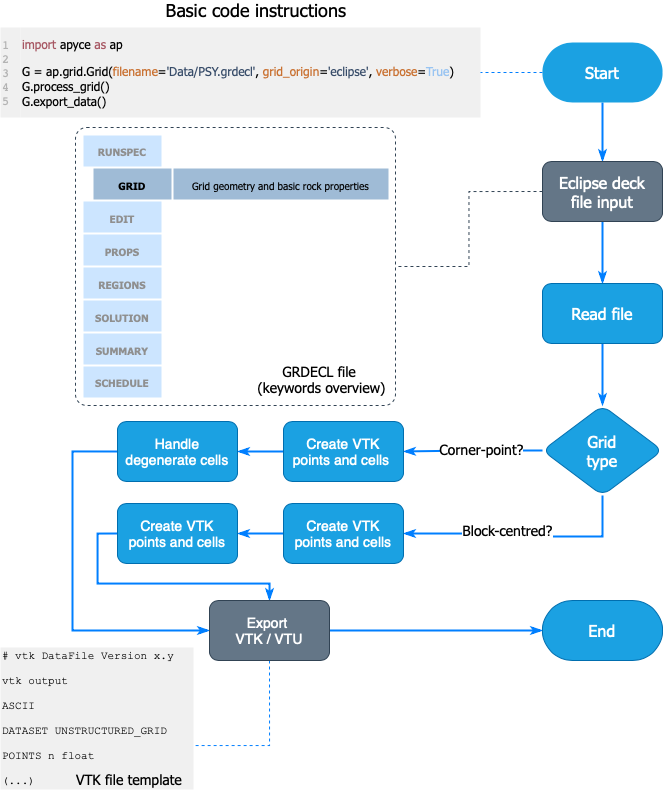

The diagram above was exported from draw.io. Its source (the exported page's mxGraphModel, read from the mxfile embedded in the PNG):
<mxGraphModel dx="1211" dy="836" grid="0" gridSize="10" guides="1" tooltips="1" connect="1" arrows="1" fold="1" page="1" pageScale="1" pageWidth="850" pageHeight="1100" math="0" shadow="0">
  <root>
    <mxCell id="0" />
    <mxCell id="1" parent="0" />
    <mxCell id="ZgSX-38ojtTyET3UnihK-3" value="" style="group" vertex="1" connectable="0" parent="1">
      <mxGeometry x="107" y="59" width="480" height="90" as="geometry" />
    </mxCell>
    <mxCell id="ZgSX-38ojtTyET3UnihK-1" value="&lt;pre&gt;&lt;font face=&quot;Tahoma&quot;&gt;&lt;font color=&quot;#a75763&quot;&gt;import&lt;/font&gt; apyce &lt;font color=&quot;#a75763&quot;&gt;as&lt;/font&gt; ap&lt;/font&gt;&lt;/pre&gt;&lt;pre&gt;&lt;font face=&quot;Tahoma&quot;&gt;G = ap.grid.Grid(&lt;font color=&quot;#c97131&quot;&gt;filename&lt;/font&gt;=&lt;font color=&quot;#364b68&quot;&gt;'Data/PSY.grdecl'&lt;/font&gt;, &lt;font color=&quot;#c97131&quot;&gt;grid_origin&lt;/font&gt;=&lt;font color=&quot;#364b68&quot;&gt;'eclipse'&lt;/font&gt;, &lt;font color=&quot;#c97131&quot;&gt;verbose&lt;/font&gt;=&lt;font color=&quot;#98c4f2&quot;&gt;True&lt;/font&gt;)&lt;br&gt;&lt;/font&gt;&lt;font face=&quot;Tahoma&quot;&gt;G.process_grid()&lt;br&gt;&lt;/font&gt;&lt;font face=&quot;Tahoma&quot;&gt;G.export_data()&lt;/font&gt;&lt;/pre&gt;" style="rounded=0;whiteSpace=wrap;html=1;align=left;fillColor=#F0F0F0;strokeColor=none;" vertex="1" parent="ZgSX-38ojtTyET3UnihK-3">
      <mxGeometry x="20" width="460" height="90" as="geometry" />
    </mxCell>
    <mxCell id="ZgSX-38ojtTyET3UnihK-2" value="&lt;pre&gt;&lt;font color=&quot;#b3b3b3&quot;&gt;1&lt;br&gt;2&lt;br&gt;3&lt;br&gt;4&lt;br&gt;5&lt;/font&gt;&lt;/pre&gt;" style="rounded=0;whiteSpace=wrap;html=1;fillColor=#F0F0F0;strokeColor=none;align=left;" vertex="1" parent="ZgSX-38ojtTyET3UnihK-3">
      <mxGeometry width="20" height="90" as="geometry" />
    </mxCell>
    <mxCell id="ZgSX-38ojtTyET3UnihK-4" value="&lt;font style=&quot;font-size: 18px&quot; face=&quot;Tahoma&quot;&gt;Basic code instructions&lt;/font&gt;" style="text;html=1;strokeColor=none;fillColor=none;align=center;verticalAlign=middle;whiteSpace=wrap;rounded=0;" vertex="1" parent="1">
      <mxGeometry x="252.5" y="32" width="220" height="20" as="geometry" />
    </mxCell>
    <mxCell id="ZgSX-38ojtTyET3UnihK-6" style="edgeStyle=orthogonalEdgeStyle;rounded=0;orthogonalLoop=1;jettySize=auto;html=1;exitX=0;exitY=0.5;exitDx=0;exitDy=0;dashed=1;endArrow=none;endFill=0;strokeWidth=1;strokeColor=#007FFF;entryX=1;entryY=0.5;entryDx=0;entryDy=0;" edge="1" parent="1" source="ZgSX-38ojtTyET3UnihK-5" target="ZgSX-38ojtTyET3UnihK-1">
      <mxGeometry relative="1" as="geometry">
        <mxPoint x="505" y="155" as="targetPoint" />
      </mxGeometry>
    </mxCell>
    <mxCell id="ZgSX-38ojtTyET3UnihK-7" style="edgeStyle=orthogonalEdgeStyle;rounded=0;orthogonalLoop=1;jettySize=auto;html=1;exitX=0.5;exitY=1;exitDx=0;exitDy=0;endArrow=classicThin;endFill=1;strokeColor=#007FFF;strokeWidth=2;" edge="1" parent="1" source="ZgSX-38ojtTyET3UnihK-5" target="ZgSX-38ojtTyET3UnihK-8">
      <mxGeometry relative="1" as="geometry">
        <mxPoint x="709" y="187" as="targetPoint" />
      </mxGeometry>
    </mxCell>
    <mxCell id="ZgSX-38ojtTyET3UnihK-5" value="&lt;font face=&quot;Tahoma&quot; style=&quot;font-size: 16px&quot;&gt;Start&lt;/font&gt;" style="rounded=1;whiteSpace=wrap;html=1;fillColor=#1ba1e2;arcSize=50;fontColor=#ffffff;strokeColor=none;" vertex="1" parent="1">
      <mxGeometry x="649" y="74" width="120" height="60" as="geometry" />
    </mxCell>
    <mxCell id="ZgSX-38ojtTyET3UnihK-10" value="" style="edgeStyle=orthogonalEdgeStyle;rounded=0;orthogonalLoop=1;jettySize=auto;html=1;endArrow=classicThin;endFill=1;strokeColor=#007FFF;strokeWidth=2;" edge="1" parent="1" source="ZgSX-38ojtTyET3UnihK-8" target="ZgSX-38ojtTyET3UnihK-9">
      <mxGeometry relative="1" as="geometry" />
    </mxCell>
    <mxCell id="ZgSX-38ojtTyET3UnihK-37" style="edgeStyle=orthogonalEdgeStyle;rounded=0;orthogonalLoop=1;jettySize=auto;html=1;exitX=0;exitY=0.5;exitDx=0;exitDy=0;fontFamily=Tahoma;fontColor=#000000;endArrow=none;endFill=0;strokeWidth=1;strokeColor=#314354;dashed=1;" edge="1" parent="1" source="ZgSX-38ojtTyET3UnihK-8" target="ZgSX-38ojtTyET3UnihK-36">
      <mxGeometry relative="1" as="geometry" />
    </mxCell>
    <mxCell id="ZgSX-38ojtTyET3UnihK-8" value="&lt;font style=&quot;font-size: 16px&quot; face=&quot;Tahoma&quot;&gt;Eclipse deck&lt;br&gt;file input&lt;/font&gt;" style="rounded=1;whiteSpace=wrap;html=1;fillColor=#647687;strokeColor=#314354;fontColor=#ffffff;" vertex="1" parent="1">
      <mxGeometry x="649" y="193" width="120" height="60" as="geometry" />
    </mxCell>
    <mxCell id="ZgSX-38ojtTyET3UnihK-12" value="" style="edgeStyle=orthogonalEdgeStyle;rounded=0;orthogonalLoop=1;jettySize=auto;html=1;endArrow=classicThin;endFill=1;strokeColor=#007FFF;strokeWidth=2;" edge="1" parent="1" source="ZgSX-38ojtTyET3UnihK-9" target="ZgSX-38ojtTyET3UnihK-11">
      <mxGeometry relative="1" as="geometry" />
    </mxCell>
    <mxCell id="ZgSX-38ojtTyET3UnihK-9" value="&lt;font style=&quot;font-size: 16px&quot; face=&quot;Tahoma&quot;&gt;Read file&lt;/font&gt;" style="whiteSpace=wrap;html=1;rounded=1;fontColor=#ffffff;strokeColor=#006EAF;fillColor=#1ba1e2;" vertex="1" parent="1">
      <mxGeometry x="649" y="315" width="120" height="60" as="geometry" />
    </mxCell>
    <mxCell id="ZgSX-38ojtTyET3UnihK-14" value="" style="edgeStyle=orthogonalEdgeStyle;rounded=0;orthogonalLoop=1;jettySize=auto;html=1;endArrow=classicThin;endFill=1;strokeColor=#007FFF;strokeWidth=2;" edge="1" parent="1" source="ZgSX-38ojtTyET3UnihK-11" target="ZgSX-38ojtTyET3UnihK-13">
      <mxGeometry relative="1" as="geometry" />
    </mxCell>
    <mxCell id="ZgSX-38ojtTyET3UnihK-40" value="&lt;font style=&quot;font-size: 14px&quot;&gt;Corner-point?&lt;/font&gt;" style="edgeLabel;html=1;align=center;verticalAlign=middle;resizable=0;points=[];fontFamily=Tahoma;fontColor=#000000;" vertex="1" connectable="0" parent="ZgSX-38ojtTyET3UnihK-14">
      <mxGeometry x="-0.275" relative="1" as="geometry">
        <mxPoint x="-11" y="-2" as="offset" />
      </mxGeometry>
    </mxCell>
    <mxCell id="ZgSX-38ojtTyET3UnihK-16" value="" style="edgeStyle=orthogonalEdgeStyle;rounded=0;orthogonalLoop=1;jettySize=auto;html=1;endArrow=classicThin;endFill=1;strokeWidth=2;entryX=1;entryY=0.5;entryDx=0;entryDy=0;strokeColor=#007FFF;" edge="1" parent="1" source="ZgSX-38ojtTyET3UnihK-11" target="ZgSX-38ojtTyET3UnihK-15">
      <mxGeometry relative="1" as="geometry">
        <Array as="points">
          <mxPoint x="709" y="568" />
          <mxPoint x="609" y="568" />
        </Array>
      </mxGeometry>
    </mxCell>
    <mxCell id="ZgSX-38ojtTyET3UnihK-42" value="&lt;font style=&quot;font-size: 14px&quot;&gt;Block-centred?&lt;/font&gt;" style="edgeLabel;html=1;align=center;verticalAlign=middle;resizable=0;points=[];fontFamily=Tahoma;fontColor=#000000;" vertex="1" connectable="0" parent="ZgSX-38ojtTyET3UnihK-16">
      <mxGeometry x="0.2505" y="-2" relative="1" as="geometry">
        <mxPoint x="12" y="-2" as="offset" />
      </mxGeometry>
    </mxCell>
    <mxCell id="ZgSX-38ojtTyET3UnihK-11" value="&lt;font face=&quot;Tahoma&quot; style=&quot;font-size: 16px&quot;&gt;Grid &lt;br&gt;type&lt;/font&gt;" style="rhombus;whiteSpace=wrap;html=1;rounded=1;fontColor=#ffffff;strokeColor=#006EAF;fillColor=#1ba1e2;" vertex="1" parent="1">
      <mxGeometry x="649" y="437" width="120" height="90" as="geometry" />
    </mxCell>
    <mxCell id="ZgSX-38ojtTyET3UnihK-52" value="" style="edgeStyle=orthogonalEdgeStyle;rounded=0;orthogonalLoop=1;jettySize=auto;html=1;fontFamily=Tahoma;fontColor=#000000;endArrow=classicThin;endFill=1;strokeColor=#007FFF;strokeWidth=2;" edge="1" parent="1" source="ZgSX-38ojtTyET3UnihK-13" target="ZgSX-38ojtTyET3UnihK-51">
      <mxGeometry relative="1" as="geometry" />
    </mxCell>
    <mxCell id="ZgSX-38ojtTyET3UnihK-13" value="&lt;font style=&quot;font-size: 14px&quot;&gt;Create&amp;nbsp;VTK&lt;br&gt;points and cells&amp;nbsp;&lt;/font&gt;" style="whiteSpace=wrap;html=1;rounded=1;fontColor=#ffffff;strokeColor=#006EAF;fillColor=#1ba1e2;" vertex="1" parent="1">
      <mxGeometry x="390" y="453" width="120" height="60" as="geometry" />
    </mxCell>
    <mxCell id="ZgSX-38ojtTyET3UnihK-56" value="" style="edgeStyle=orthogonalEdgeStyle;rounded=0;orthogonalLoop=1;jettySize=auto;html=1;fontFamily=Tahoma;fontColor=#000000;endArrow=classicThin;endFill=1;strokeColor=#007FFF;strokeWidth=2;" edge="1" parent="1" source="ZgSX-38ojtTyET3UnihK-15" target="ZgSX-38ojtTyET3UnihK-55">
      <mxGeometry relative="1" as="geometry" />
    </mxCell>
    <mxCell id="ZgSX-38ojtTyET3UnihK-15" value="&lt;font style=&quot;font-size: 14px&quot;&gt;Create VTK&lt;br&gt;points and cells&lt;/font&gt;" style="whiteSpace=wrap;html=1;rounded=1;fontColor=#ffffff;strokeColor=#006EAF;fillColor=#1ba1e2;" vertex="1" parent="1">
      <mxGeometry x="390" y="535" width="120" height="60" as="geometry" />
    </mxCell>
    <mxCell id="ZgSX-38ojtTyET3UnihK-39" value="" style="group" vertex="1" connectable="0" parent="1">
      <mxGeometry x="182" y="159" width="335.5" height="278" as="geometry" />
    </mxCell>
    <mxCell id="ZgSX-38ojtTyET3UnihK-19" value="&lt;div&gt;&lt;font size=&quot;1&quot;&gt;&lt;span&gt;RUNSPEC&lt;/span&gt;&lt;/font&gt;&lt;/div&gt;" style="rounded=0;whiteSpace=wrap;html=1;strokeColor=none;align=center;fontStyle=1;fontFamily=Tahoma;fillColor=#CCE5FF;fontColor=#8F8F8F;" vertex="1" parent="ZgSX-38ojtTyET3UnihK-39">
      <mxGeometry x="8" y="8" width="78" height="31" as="geometry" />
    </mxCell>
    <mxCell id="ZgSX-38ojtTyET3UnihK-20" value="&lt;div&gt;&lt;font size=&quot;1&quot;&gt;&lt;span style=&quot;font-weight: normal&quot;&gt;Grid geometry and basic rock properties&lt;/span&gt;&lt;/font&gt;&lt;/div&gt;" style="rounded=0;whiteSpace=wrap;html=1;strokeColor=none;align=center;fontStyle=1;fontFamily=Tahoma;fillColor=#9FBBD6;" vertex="1" parent="ZgSX-38ojtTyET3UnihK-39">
      <mxGeometry x="98" y="41" width="215" height="31" as="geometry" />
    </mxCell>
    <mxCell id="ZgSX-38ojtTyET3UnihK-21" value="&lt;div&gt;&lt;font size=&quot;1&quot;&gt;&lt;span&gt;GRID&lt;/span&gt;&lt;/font&gt;&lt;/div&gt;" style="rounded=0;whiteSpace=wrap;html=1;strokeColor=none;align=center;fontStyle=1;fontFamily=Tahoma;fillColor=#9FBBD6;" vertex="1" parent="ZgSX-38ojtTyET3UnihK-39">
      <mxGeometry x="18" y="41" width="78" height="31" as="geometry" />
    </mxCell>
    <mxCell id="ZgSX-38ojtTyET3UnihK-22" value="&lt;div&gt;&lt;font size=&quot;1&quot;&gt;&lt;span&gt;EDIT&lt;/span&gt;&lt;/font&gt;&lt;/div&gt;" style="rounded=0;whiteSpace=wrap;html=1;strokeColor=none;align=center;fontStyle=1;fontFamily=Tahoma;fillColor=#CCE5FF;fontColor=#8F8F8F;" vertex="1" parent="ZgSX-38ojtTyET3UnihK-39">
      <mxGeometry x="8" y="74" width="78" height="31" as="geometry" />
    </mxCell>
    <mxCell id="ZgSX-38ojtTyET3UnihK-24" value="&lt;div&gt;&lt;font size=&quot;1&quot;&gt;&lt;span&gt;PROPS&lt;/span&gt;&lt;/font&gt;&lt;/div&gt;" style="rounded=0;whiteSpace=wrap;html=1;strokeColor=none;align=center;fontStyle=1;fontFamily=Tahoma;fillColor=#CCE5FF;fontColor=#8F8F8F;" vertex="1" parent="ZgSX-38ojtTyET3UnihK-39">
      <mxGeometry x="8" y="107" width="78" height="31" as="geometry" />
    </mxCell>
    <mxCell id="ZgSX-38ojtTyET3UnihK-25" value="&lt;div&gt;&lt;font size=&quot;1&quot;&gt;&lt;span&gt;REGIONS&lt;/span&gt;&lt;/font&gt;&lt;/div&gt;" style="rounded=0;whiteSpace=wrap;html=1;strokeColor=none;align=center;fontStyle=1;fontFamily=Tahoma;fillColor=#CCE5FF;fontColor=#8F8F8F;" vertex="1" parent="ZgSX-38ojtTyET3UnihK-39">
      <mxGeometry x="8" y="140" width="78" height="31" as="geometry" />
    </mxCell>
    <mxCell id="ZgSX-38ojtTyET3UnihK-26" value="&lt;div&gt;&lt;font size=&quot;1&quot;&gt;&lt;span&gt;SOLUTION&lt;/span&gt;&lt;/font&gt;&lt;/div&gt;" style="rounded=0;whiteSpace=wrap;html=1;strokeColor=none;align=center;fontStyle=1;fontFamily=Tahoma;fillColor=#CCE5FF;fontColor=#8F8F8F;" vertex="1" parent="ZgSX-38ojtTyET3UnihK-39">
      <mxGeometry x="8" y="173" width="78" height="31" as="geometry" />
    </mxCell>
    <mxCell id="ZgSX-38ojtTyET3UnihK-27" value="&lt;div&gt;&lt;font size=&quot;1&quot;&gt;&lt;span&gt;SUMMARY&lt;/span&gt;&lt;/font&gt;&lt;/div&gt;" style="rounded=0;whiteSpace=wrap;html=1;strokeColor=none;align=center;fontStyle=1;fontFamily=Tahoma;fillColor=#CCE5FF;fontColor=#8F8F8F;" vertex="1" parent="ZgSX-38ojtTyET3UnihK-39">
      <mxGeometry x="8" y="206" width="78" height="31" as="geometry" />
    </mxCell>
    <mxCell id="ZgSX-38ojtTyET3UnihK-36" value="" style="rounded=1;whiteSpace=wrap;html=1;dashed=1;fontFamily=Tahoma;fontColor=#000000;fillColor=none;align=center;arcSize=4;strokeColor=#314354;" vertex="1" parent="ZgSX-38ojtTyET3UnihK-39">
      <mxGeometry width="320" height="278" as="geometry" />
    </mxCell>
    <mxCell id="ZgSX-38ojtTyET3UnihK-28" value="&lt;div&gt;&lt;font size=&quot;1&quot;&gt;&lt;span&gt;SCHEDULE&lt;/span&gt;&lt;/font&gt;&lt;/div&gt;" style="rounded=0;whiteSpace=wrap;html=1;strokeColor=none;align=center;fontStyle=1;fontFamily=Tahoma;fillColor=#CCE5FF;fontColor=#8F8F8F;" vertex="1" parent="ZgSX-38ojtTyET3UnihK-39">
      <mxGeometry x="8" y="239" width="78" height="31" as="geometry" />
    </mxCell>
    <mxCell id="ZgSX-38ojtTyET3UnihK-38" value="&lt;font face=&quot;Tahoma&quot; style=&quot;font-size: 14px&quot;&gt;GRDECL file &lt;br&gt;(keywords overview)&lt;/font&gt;" style="text;html=1;strokeColor=none;fillColor=none;align=center;verticalAlign=middle;whiteSpace=wrap;rounded=0;" vertex="1" parent="ZgSX-38ojtTyET3UnihK-39">
      <mxGeometry x="157" y="242" width="178.5" height="20" as="geometry" />
    </mxCell>
    <mxCell id="ZgSX-38ojtTyET3UnihK-59" style="edgeStyle=orthogonalEdgeStyle;rounded=0;orthogonalLoop=1;jettySize=auto;html=1;exitX=0;exitY=0.5;exitDx=0;exitDy=0;entryX=0;entryY=0.5;entryDx=0;entryDy=0;fontFamily=Tahoma;fontColor=#000000;endArrow=classicThin;endFill=1;strokeColor=#007FFF;strokeWidth=2;" edge="1" parent="1" source="ZgSX-38ojtTyET3UnihK-51" target="ZgSX-38ojtTyET3UnihK-57">
      <mxGeometry relative="1" as="geometry">
        <Array as="points">
          <mxPoint x="179" y="483" />
          <mxPoint x="179" y="662" />
        </Array>
      </mxGeometry>
    </mxCell>
    <mxCell id="ZgSX-38ojtTyET3UnihK-51" value="&lt;font style=&quot;font-size: 14px&quot;&gt;Handle&lt;br&gt;degenerate cells&lt;/font&gt;" style="whiteSpace=wrap;html=1;rounded=1;fontColor=#ffffff;strokeColor=#006EAF;fillColor=#1ba1e2;" vertex="1" parent="1">
      <mxGeometry x="224" y="453" width="120" height="60" as="geometry" />
    </mxCell>
    <mxCell id="ZgSX-38ojtTyET3UnihK-58" style="edgeStyle=orthogonalEdgeStyle;rounded=0;orthogonalLoop=1;jettySize=auto;html=1;exitX=0;exitY=0.5;exitDx=0;exitDy=0;entryX=0.5;entryY=0;entryDx=0;entryDy=0;fontFamily=Tahoma;fontColor=#000000;endArrow=classicThin;endFill=1;strokeColor=#007FFF;strokeWidth=2;" edge="1" parent="1" source="ZgSX-38ojtTyET3UnihK-55" target="ZgSX-38ojtTyET3UnihK-57">
      <mxGeometry relative="1" as="geometry">
        <Array as="points">
          <mxPoint x="204" y="565" />
          <mxPoint x="204" y="615" />
          <mxPoint x="376" y="615" />
        </Array>
      </mxGeometry>
    </mxCell>
    <mxCell id="ZgSX-38ojtTyET3UnihK-55" value="&lt;font style=&quot;font-size: 14px&quot;&gt;Create VTK&lt;br&gt;points and cells&lt;/font&gt;" style="whiteSpace=wrap;html=1;rounded=1;fontColor=#ffffff;strokeColor=#006EAF;fillColor=#1ba1e2;" vertex="1" parent="1">
      <mxGeometry x="224" y="535" width="120" height="60" as="geometry" />
    </mxCell>
    <mxCell id="ZgSX-38ojtTyET3UnihK-63" style="edgeStyle=orthogonalEdgeStyle;rounded=0;orthogonalLoop=1;jettySize=auto;html=1;fontFamily=Tahoma;fontColor=#000000;endArrow=none;endFill=0;strokeColor=#007FFF;strokeWidth=1;dashed=1;exitX=0.5;exitY=1;exitDx=0;exitDy=0;" edge="1" parent="1" source="ZgSX-38ojtTyET3UnihK-57" target="ZgSX-38ojtTyET3UnihK-61">
      <mxGeometry relative="1" as="geometry">
        <mxPoint x="157" y="709" as="sourcePoint" />
        <Array as="points">
          <mxPoint x="376" y="777" />
          <mxPoint x="157" y="777" />
        </Array>
      </mxGeometry>
    </mxCell>
    <mxCell id="ZgSX-38ojtTyET3UnihK-66" value="" style="edgeStyle=orthogonalEdgeStyle;rounded=0;orthogonalLoop=1;jettySize=auto;html=1;fontFamily=Tahoma;fontColor=#000000;endArrow=classicThin;endFill=1;strokeColor=#007FFF;strokeWidth=2;" edge="1" parent="1" source="ZgSX-38ojtTyET3UnihK-57" target="ZgSX-38ojtTyET3UnihK-65">
      <mxGeometry relative="1" as="geometry">
        <Array as="points">
          <mxPoint x="709" y="662" />
          <mxPoint x="709" y="681" />
        </Array>
      </mxGeometry>
    </mxCell>
    <mxCell id="ZgSX-38ojtTyET3UnihK-57" value="&lt;font style=&quot;font-size: 14px&quot;&gt;Export&amp;nbsp;&lt;br&gt;VTK / VTU&lt;/font&gt;" style="whiteSpace=wrap;html=1;rounded=1;fontColor=#ffffff;strokeColor=#314354;fillColor=#647687;" vertex="1" parent="1">
      <mxGeometry x="316" y="632" width="120" height="60" as="geometry" />
    </mxCell>
    <mxCell id="ZgSX-38ojtTyET3UnihK-61" value="&lt;pre style=&quot;font-size: 11px&quot;&gt;&lt;span style=&quot;white-space: normal&quot;&gt;&lt;font face=&quot;Courier New&quot; style=&quot;font-size: 11px&quot;&gt;# vtk DataFile Version x.y&lt;/font&gt;&lt;/span&gt;&lt;/pre&gt;&lt;pre style=&quot;font-size: 11px&quot;&gt;&lt;span style=&quot;white-space: normal&quot;&gt;&lt;font face=&quot;Courier New&quot; style=&quot;font-size: 11px&quot;&gt;vtk output&lt;/font&gt;&lt;/span&gt;&lt;/pre&gt;&lt;pre style=&quot;font-size: 11px&quot;&gt;&lt;span style=&quot;white-space: normal&quot;&gt;&lt;font face=&quot;Courier New&quot; style=&quot;font-size: 11px&quot;&gt;ASCII&lt;/font&gt;&lt;/span&gt;&lt;/pre&gt;&lt;pre style=&quot;font-size: 11px&quot;&gt;&lt;span style=&quot;white-space: normal&quot;&gt;&lt;font face=&quot;Courier New&quot; style=&quot;font-size: 11px&quot;&gt;DATASET UNSTRUCTURED_GRID&lt;/font&gt;&lt;/span&gt;&lt;/pre&gt;&lt;pre style=&quot;font-size: 11px&quot;&gt;&lt;span style=&quot;white-space: normal&quot;&gt;&lt;font face=&quot;Courier New&quot; style=&quot;font-size: 11px&quot;&gt;POINTS n float&lt;/font&gt;&lt;/span&gt;&lt;/pre&gt;&lt;pre style=&quot;font-size: 11px&quot;&gt;&lt;span style=&quot;white-space: normal&quot;&gt;&lt;font face=&quot;Courier New&quot; style=&quot;font-size: 11px&quot;&gt;(...)&lt;/font&gt;&lt;/span&gt;&lt;/pre&gt;" style="rounded=0;whiteSpace=wrap;html=1;align=left;fillColor=#F0F0F0;strokeColor=none;" vertex="1" parent="1">
      <mxGeometry x="107" y="679" width="193" height="142" as="geometry" />
    </mxCell>
    <mxCell id="ZgSX-38ojtTyET3UnihK-65" value="&lt;font face=&quot;Tahoma&quot; style=&quot;font-size: 16px&quot;&gt;End&lt;/font&gt;" style="rounded=1;whiteSpace=wrap;html=1;fontColor=#ffffff;strokeColor=#006EAF;fillColor=#1ba1e2;arcSize=50;" vertex="1" parent="1">
      <mxGeometry x="649" y="632" width="120" height="60" as="geometry" />
    </mxCell>
    <mxCell id="ZgSX-38ojtTyET3UnihK-69" value="&lt;font face=&quot;Tahoma&quot;&gt;&lt;span style=&quot;font-size: 14px&quot;&gt;VTK file template&lt;/span&gt;&lt;/font&gt;" style="text;html=1;strokeColor=none;fillColor=none;align=center;verticalAlign=middle;whiteSpace=wrap;rounded=0;" vertex="1" parent="1">
      <mxGeometry x="172" y="801" width="128" height="20" as="geometry" />
    </mxCell>
  </root>
</mxGraphModel>